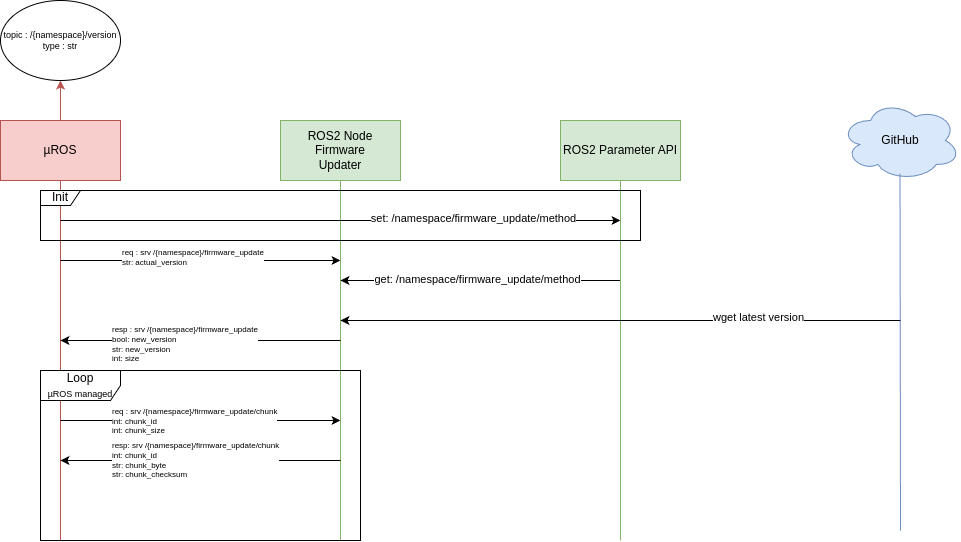

The diagram above was exported from draw.io. Its source (the exported page's mxGraphModel, read from the mxfile embedded in the PNG):
<mxGraphModel dx="956" dy="639" grid="1" gridSize="10" guides="1" tooltips="1" connect="1" arrows="1" fold="1" page="1" pageScale="1" pageWidth="827" pageHeight="1169" math="0" shadow="0">
  <root>
    <mxCell id="0" />
    <mxCell id="1" parent="0" />
    <mxCell id="IxICXCtoFAKFqs6XlLiz-2" value="&lt;div&gt;ROS2 Node&lt;/div&gt;Firmware&lt;div&gt;Updater&lt;/div&gt;" style="rounded=0;whiteSpace=wrap;html=1;fillColor=#d5e8d4;strokeColor=#82b366;" parent="1" vertex="1">
      <mxGeometry x="320" y="220" width="120" height="60" as="geometry" />
    </mxCell>
    <mxCell id="-NRF_bUm91eHGLMDNKot-2" style="edgeStyle=orthogonalEdgeStyle;rounded=0;orthogonalLoop=1;jettySize=auto;html=1;exitX=0.5;exitY=0;exitDx=0;exitDy=0;entryX=0.5;entryY=1;entryDx=0;entryDy=0;fillColor=#f8cecc;strokeColor=#b85450;" edge="1" parent="1" source="IxICXCtoFAKFqs6XlLiz-4" target="-NRF_bUm91eHGLMDNKot-1">
      <mxGeometry relative="1" as="geometry" />
    </mxCell>
    <mxCell id="IxICXCtoFAKFqs6XlLiz-4" value="µROS" style="rounded=0;whiteSpace=wrap;html=1;fillColor=#f8cecc;strokeColor=#b85450;" parent="1" vertex="1">
      <mxGeometry x="40" y="220" width="120" height="60" as="geometry" />
    </mxCell>
    <mxCell id="IxICXCtoFAKFqs6XlLiz-5" value="" style="endArrow=none;html=1;rounded=0;entryX=0.5;entryY=1;entryDx=0;entryDy=0;fillColor=#d5e8d4;strokeColor=#82b366;" parent="1" target="IxICXCtoFAKFqs6XlLiz-2" edge="1">
      <mxGeometry width="50" height="50" relative="1" as="geometry">
        <mxPoint x="380" y="640" as="sourcePoint" />
        <mxPoint x="580" y="280" as="targetPoint" />
      </mxGeometry>
    </mxCell>
    <mxCell id="IxICXCtoFAKFqs6XlLiz-6" value="" style="endArrow=none;html=1;rounded=0;entryX=0.5;entryY=1;entryDx=0;entryDy=0;fillColor=#f8cecc;strokeColor=#b85450;" parent="1" target="IxICXCtoFAKFqs6XlLiz-4" edge="1">
      <mxGeometry width="50" height="50" relative="1" as="geometry">
        <mxPoint x="100" y="640" as="sourcePoint" />
        <mxPoint x="-100" y="280" as="targetPoint" />
      </mxGeometry>
    </mxCell>
    <mxCell id="IxICXCtoFAKFqs6XlLiz-7" value="GitHub" style="ellipse;shape=cloud;whiteSpace=wrap;html=1;fillColor=#dae8fc;strokeColor=#6c8ebf;" parent="1" vertex="1">
      <mxGeometry x="880" y="200" width="120" height="80" as="geometry" />
    </mxCell>
    <mxCell id="IxICXCtoFAKFqs6XlLiz-8" value="" style="endArrow=none;html=1;rounded=0;entryX=0.496;entryY=0.912;entryDx=0;entryDy=0;entryPerimeter=0;fillColor=#dae8fc;strokeColor=#6c8ebf;" parent="1" target="IxICXCtoFAKFqs6XlLiz-7" edge="1">
      <mxGeometry width="50" height="50" relative="1" as="geometry">
        <mxPoint x="940" y="630" as="sourcePoint" />
        <mxPoint x="939.63" y="280" as="targetPoint" />
      </mxGeometry>
    </mxCell>
    <mxCell id="IxICXCtoFAKFqs6XlLiz-9" value="" style="endArrow=classic;html=1;rounded=0;" parent="1" edge="1">
      <mxGeometry width="50" height="50" relative="1" as="geometry">
        <mxPoint x="100" y="360" as="sourcePoint" />
        <mxPoint x="380" y="360" as="targetPoint" />
      </mxGeometry>
    </mxCell>
    <mxCell id="IxICXCtoFAKFqs6XlLiz-12" value="req : srv /{namespace}/firmware_update&lt;div&gt;str: actual_version&lt;/div&gt;" style="edgeLabel;html=1;align=left;verticalAlign=middle;resizable=0;points=[];fontSize=8;" parent="IxICXCtoFAKFqs6XlLiz-9" vertex="1" connectable="0">
      <mxGeometry x="-0.0037" y="3" relative="1" as="geometry">
        <mxPoint x="-79" as="offset" />
      </mxGeometry>
    </mxCell>
    <mxCell id="IxICXCtoFAKFqs6XlLiz-13" value="" style="endArrow=classic;html=1;rounded=0;" parent="1" edge="1">
      <mxGeometry width="50" height="50" relative="1" as="geometry">
        <mxPoint x="380" y="440" as="sourcePoint" />
        <mxPoint x="100" y="440" as="targetPoint" />
      </mxGeometry>
    </mxCell>
    <mxCell id="IxICXCtoFAKFqs6XlLiz-14" value="resp : srv /{namespace}/firmware_update&lt;div&gt;bool: new_version&lt;/div&gt;&lt;div&gt;str: new_version&lt;/div&gt;&lt;div&gt;int: size&lt;/div&gt;" style="edgeLabel;html=1;align=left;verticalAlign=middle;resizable=0;points=[];fontSize=8;" parent="1" vertex="1" connectable="0">
      <mxGeometry x="139.99925925925913" y="440" as="geometry">
        <mxPoint x="10" y="4" as="offset" />
      </mxGeometry>
    </mxCell>
    <mxCell id="IxICXCtoFAKFqs6XlLiz-16" value="" style="endArrow=none;html=1;rounded=0;startArrow=classic;startFill=1;endFill=0;" parent="1" edge="1">
      <mxGeometry width="50" height="50" relative="1" as="geometry">
        <mxPoint x="380" y="380" as="sourcePoint" />
        <mxPoint x="660" y="380" as="targetPoint" />
      </mxGeometry>
    </mxCell>
    <mxCell id="IxICXCtoFAKFqs6XlLiz-37" value="get: /namespace/firmware_update/method" style="edgeLabel;html=1;align=center;verticalAlign=middle;resizable=0;points=[];" parent="IxICXCtoFAKFqs6XlLiz-16" vertex="1" connectable="0">
      <mxGeometry x="-0.0249" y="1" relative="1" as="geometry">
        <mxPoint as="offset" />
      </mxGeometry>
    </mxCell>
    <mxCell id="IxICXCtoFAKFqs6XlLiz-23" value="" style="endArrow=classic;html=1;rounded=0;" parent="1" edge="1">
      <mxGeometry width="50" height="50" relative="1" as="geometry">
        <mxPoint x="100" y="520" as="sourcePoint" />
        <mxPoint x="380" y="520" as="targetPoint" />
      </mxGeometry>
    </mxCell>
    <mxCell id="IxICXCtoFAKFqs6XlLiz-24" value="req : srv /{namespace}/firmware_update/chunk&lt;div&gt;int: chunk_id&lt;/div&gt;&lt;div&gt;int: chunk_size&lt;/div&gt;" style="edgeLabel;html=1;align=left;verticalAlign=middle;resizable=0;points=[];fontSize=8;" parent="IxICXCtoFAKFqs6XlLiz-23" vertex="1" connectable="0">
      <mxGeometry x="-0.2048" y="-1" relative="1" as="geometry">
        <mxPoint x="-61" as="offset" />
      </mxGeometry>
    </mxCell>
    <mxCell id="IxICXCtoFAKFqs6XlLiz-25" value="" style="endArrow=classic;html=1;rounded=0;" parent="1" edge="1">
      <mxGeometry width="50" height="50" relative="1" as="geometry">
        <mxPoint x="380" y="560" as="sourcePoint" />
        <mxPoint x="100" y="560" as="targetPoint" />
      </mxGeometry>
    </mxCell>
    <mxCell id="IxICXCtoFAKFqs6XlLiz-26" value="resp: srv /{namespace}/firmware_update/chunk&lt;div&gt;int: chunk_id&lt;/div&gt;&lt;div&gt;str: chunk_byte&lt;/div&gt;&lt;div&gt;str: chunk_checksum&lt;/div&gt;" style="edgeLabel;html=1;align=left;verticalAlign=middle;resizable=0;points=[];fontSize=8;" parent="IxICXCtoFAKFqs6XlLiz-25" vertex="1" connectable="0">
      <mxGeometry x="0.0884" y="3" relative="1" as="geometry">
        <mxPoint x="-77" y="-3" as="offset" />
      </mxGeometry>
    </mxCell>
    <mxCell id="IxICXCtoFAKFqs6XlLiz-33" value="Loop&lt;div&gt;&lt;font style=&quot;font-size: 9px;&quot;&gt;µROS managed&lt;/font&gt;&lt;/div&gt;" style="shape=umlFrame;whiteSpace=wrap;html=1;pointerEvents=0;recursiveResize=0;container=1;collapsible=0;width=80;height=30;" parent="1" vertex="1">
      <mxGeometry x="80" y="470" width="320" height="170" as="geometry" />
    </mxCell>
    <mxCell id="IxICXCtoFAKFqs6XlLiz-34" value="ROS2 Parameter API" style="rounded=0;whiteSpace=wrap;html=1;fillColor=#d5e8d4;strokeColor=#82b366;" parent="1" vertex="1">
      <mxGeometry x="600" y="220" width="120" height="60" as="geometry" />
    </mxCell>
    <mxCell id="IxICXCtoFAKFqs6XlLiz-35" value="" style="endArrow=none;html=1;rounded=0;entryX=0.496;entryY=0.912;entryDx=0;entryDy=0;entryPerimeter=0;fillColor=#d5e8d4;strokeColor=#82b366;" parent="1" edge="1">
      <mxGeometry width="50" height="50" relative="1" as="geometry">
        <mxPoint x="660" y="640" as="sourcePoint" />
        <mxPoint x="660" y="280" as="targetPoint" />
      </mxGeometry>
    </mxCell>
    <mxCell id="IxICXCtoFAKFqs6XlLiz-38" value="" style="endArrow=classic;html=1;rounded=0;" parent="1" edge="1">
      <mxGeometry width="50" height="50" relative="1" as="geometry">
        <mxPoint x="100" y="320" as="sourcePoint" />
        <mxPoint x="660" y="320" as="targetPoint" />
      </mxGeometry>
    </mxCell>
    <mxCell id="IxICXCtoFAKFqs6XlLiz-39" value="set: /namespace/firmware_update/method" style="edgeLabel;html=1;align=center;verticalAlign=middle;resizable=0;points=[];" parent="IxICXCtoFAKFqs6XlLiz-38" vertex="1" connectable="0">
      <mxGeometry x="0.4743" y="2" relative="1" as="geometry">
        <mxPoint as="offset" />
      </mxGeometry>
    </mxCell>
    <mxCell id="IxICXCtoFAKFqs6XlLiz-40" value="Init" style="shape=umlFrame;whiteSpace=wrap;html=1;pointerEvents=0;recursiveResize=0;container=1;collapsible=0;width=40;height=15;" parent="1" vertex="1">
      <mxGeometry x="80" y="290" width="600" height="50" as="geometry" />
    </mxCell>
    <mxCell id="IxICXCtoFAKFqs6XlLiz-41" value="" style="endArrow=none;html=1;rounded=0;endFill=0;startArrow=classic;startFill=1;" parent="1" edge="1">
      <mxGeometry width="50" height="50" relative="1" as="geometry">
        <mxPoint x="380" y="420" as="sourcePoint" />
        <mxPoint x="940" y="420" as="targetPoint" />
      </mxGeometry>
    </mxCell>
    <mxCell id="IxICXCtoFAKFqs6XlLiz-42" value="wget latest version" style="edgeLabel;html=1;align=center;verticalAlign=middle;resizable=0;points=[];" parent="IxICXCtoFAKFqs6XlLiz-41" vertex="1" connectable="0">
      <mxGeometry x="0.4929" y="3" relative="1" as="geometry">
        <mxPoint as="offset" />
      </mxGeometry>
    </mxCell>
    <mxCell id="-NRF_bUm91eHGLMDNKot-1" value="topic : /{namespace}/version&lt;div&gt;type : str&lt;/div&gt;" style="ellipse;whiteSpace=wrap;html=1;fontSize=9;" vertex="1" parent="1">
      <mxGeometry x="40" y="100" width="120" height="80" as="geometry" />
    </mxCell>
  </root>
</mxGraphModel>